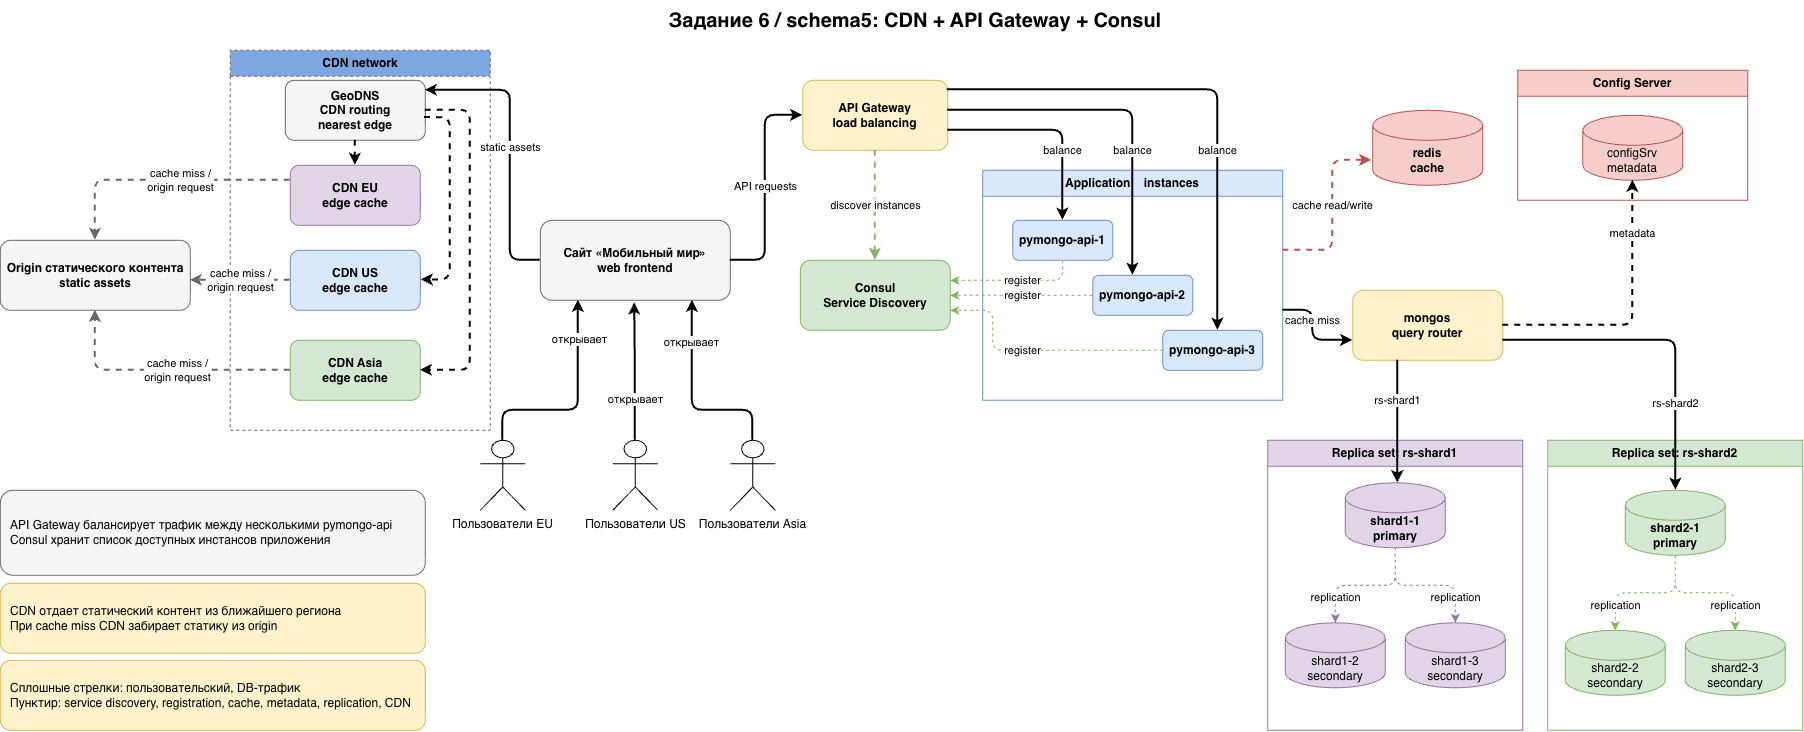

The diagram above was exported from draw.io. Its source (the exported page's mxGraphModel, read from the mxfile embedded in the PNG):
<mxGraphModel dx="933" dy="681" grid="1" gridSize="10" guides="1" tooltips="1" connect="1" arrows="1" fold="1" page="1" pageScale="1" pageWidth="1850" pageHeight="800" math="0" shadow="0">
  <root>
    <mxCell id="0" />
    <mxCell id="1" parent="0" />
    <mxCell id="cdn_network" parent="1" style="swimlane;startSize=26;whiteSpace=wrap;html=1;fillColor=#7EA6E0;strokeColor=#666666;dashed=1;fontStyle=1;collapsible=0;container=0;" value="CDN network" vertex="1">
      <mxGeometry height="380" width="260" x="240" y="90" as="geometry" />
    </mxCell>
    <mxCell id="cdn_eu" parent="cdn_network" style="rounded=1;whiteSpace=wrap;html=1;fillColor=#e1d5e7;strokeColor=#9673a6;fontStyle=1;" value="&lt;font color=&quot;#000000&quot;&gt;CDN EU&lt;br&gt;edge cache&lt;/font&gt;" vertex="1">
      <mxGeometry height="60" width="130" x="60" y="115" as="geometry" />
    </mxCell>
    <mxCell id="cdn_us" parent="cdn_network" style="rounded=1;whiteSpace=wrap;html=1;fillColor=#dae8fc;strokeColor=#6c8ebf;fontStyle=1;" value="&lt;font color=&quot;#000000&quot;&gt;CDN US&lt;br&gt;edge cache&lt;/font&gt;" vertex="1">
      <mxGeometry height="60" width="130" x="60" y="200" as="geometry" />
    </mxCell>
    <mxCell id="cdn_routing" parent="cdn_network" style="rounded=1;whiteSpace=wrap;html=1;fillColor=#f5f5f5;strokeColor=#666666;fontStyle=1;" value="&lt;font color=&quot;#000000&quot;&gt;GeoDNS&lt;br&gt;CDN routing&lt;br&gt;nearest edge&lt;/font&gt;" vertex="1">
      <mxGeometry height="60" width="140" x="55" y="30" as="geometry" />
    </mxCell>
    <mxCell id="e_routing_cdn_eu" edge="1" parent="cdn_network" source="cdn_routing" style="edgeStyle=orthogonalEdgeStyle;rounded=1;html=1;endArrow=classic;strokeWidth=2;exitX=0.5;exitY=1;exitDx=0;exitDy=0;entryX=0.5;entryY=0;entryDx=0;entryDy=0;dashed=1;" target="cdn_eu" value="">
      <mxGeometry relative="1" as="geometry" />
    </mxCell>
    <mxCell id="e_routing_cdn_us" edge="1" parent="cdn_network" source="cdn_routing" style="edgeStyle=orthogonalEdgeStyle;rounded=1;html=1;endArrow=classic;strokeWidth=2;exitX=0.995;exitY=0.622;exitDx=0;exitDy=0;exitPerimeter=0;entryX=1.008;entryY=0.493;entryDx=0;entryDy=0;entryPerimeter=0;dashed=1;" target="cdn_us" value="">
      <mxGeometry relative="1" as="geometry">
        <Array as="points">
          <mxPoint x="220.03" y="67.3" />
          <mxPoint x="220.03" y="229.6" />
        </Array>
        <mxPoint x="203.08999999999997" y="57.5" as="sourcePoint" />
        <mxPoint x="200.04000000000002" y="220" as="targetPoint" />
      </mxGeometry>
    </mxCell>
    <mxCell id="title" parent="1" style="text;html=1;strokeColor=none;fillColor=none;align=center;verticalAlign=middle;whiteSpace=wrap;rounded=0;fontStyle=1;fontSize=20;" value="Задание 6 / schema5: CDN + API Gateway + Consul" vertex="1">
      <mxGeometry height="40" width="680" x="585" y="40" as="geometry" />
    </mxCell>
    <mxCell id="gateway" parent="1" style="rounded=1;whiteSpace=wrap;html=1;fillColor=#fff2cc;strokeColor=#d6b656;fontStyle=1;" value="&lt;font color=&quot;#000000&quot;&gt;API Gateway&lt;br&gt;load balancing&lt;/font&gt;" vertex="1">
      <mxGeometry height="70" width="145" x="812.5" y="120" as="geometry" />
    </mxCell>
    <mxCell id="consul" parent="1" style="rounded=1;whiteSpace=wrap;html=1;fillColor=#d5e8d4;strokeColor=#82b366;fontStyle=1;" value="&lt;font color=&quot;#000000&quot;&gt;Consul&lt;br&gt;Service Discovery&lt;/font&gt;" vertex="1">
      <mxGeometry height="70" width="150" x="810" y="300" as="geometry" />
    </mxCell>
    <mxCell id="app_pool" parent="1" style="swimlane;startSize=26;whiteSpace=wrap;html=1;fillColor=#dae8fc;strokeColor=#6c8ebf;fontStyle=1;" value="&lt;font color=&quot;#000000&quot;&gt;Application&amp;nbsp; &amp;nbsp; instances&lt;/font&gt;" vertex="1">
      <mxGeometry height="230" width="300" x="992.5" y="210" as="geometry" />
    </mxCell>
    <mxCell id="api1" parent="app_pool" style="rounded=1;whiteSpace=wrap;html=1;fillColor=#dae8fc;strokeColor=#6c8ebf;fontStyle=1;" value="&lt;font color=&quot;#000000&quot;&gt;pymongo-api-1&lt;/font&gt;" vertex="1">
      <mxGeometry height="40" width="100" x="30" y="50" as="geometry" />
    </mxCell>
    <mxCell id="api2" parent="app_pool" style="rounded=1;whiteSpace=wrap;html=1;fillColor=#dae8fc;strokeColor=#6c8ebf;fontStyle=1;" value="&lt;font color=&quot;#000000&quot;&gt;pymongo-api-2&lt;/font&gt;" vertex="1">
      <mxGeometry height="40" width="100" x="110" y="105" as="geometry" />
    </mxCell>
    <mxCell id="api3" parent="app_pool" style="rounded=1;whiteSpace=wrap;html=1;fillColor=#dae8fc;strokeColor=#6c8ebf;fontStyle=1;" value="&lt;font color=&quot;#000000&quot;&gt;pymongo-api-3&lt;/font&gt;" vertex="1">
      <mxGeometry height="40" width="100" x="180" y="160" as="geometry" />
    </mxCell>
    <mxCell id="redis" parent="1" style="shape=cylinder3;whiteSpace=wrap;html=1;boundedLbl=1;backgroundOutline=1;size=15;fillColor=#f8cecc;strokeColor=#b85450;fontStyle=1;" value="&lt;font color=&quot;#000000&quot;&gt;redis&lt;br&gt;cache&lt;/font&gt;" vertex="1">
      <mxGeometry height="75" width="110" x="1382.5" y="150" as="geometry" />
    </mxCell>
    <mxCell id="mongos" parent="1" style="rounded=1;whiteSpace=wrap;html=1;fillColor=#fff2cc;strokeColor=#d6b656;fontStyle=1;" value="&lt;font color=&quot;#000000&quot;&gt;mongos&lt;br&gt;query router&lt;/font&gt;" vertex="1">
      <mxGeometry height="70" width="150" x="1362.5" y="330" as="geometry" />
    </mxCell>
    <mxCell id="cfg_group" parent="1" style="swimlane;startSize=26;whiteSpace=wrap;html=1;fillColor=#f8cecc;strokeColor=#b85450;fontStyle=1;" value="&lt;font color=&quot;#000000&quot;&gt;Config Server&lt;/font&gt;" vertex="1">
      <mxGeometry height="130" width="230" x="1527.5" y="110" as="geometry" />
    </mxCell>
    <mxCell id="configsrv" parent="cfg_group" style="shape=cylinder3;whiteSpace=wrap;html=1;boundedLbl=1;backgroundOutline=1;size=15;fillColor=#f8cecc;strokeColor=#b85450;" value="&lt;font color=&quot;#000000&quot;&gt;configSrv&lt;br&gt;metadata&lt;/font&gt;" vertex="1">
      <mxGeometry height="65" width="100" x="65" y="45" as="geometry" />
    </mxCell>
    <mxCell id="rs1" parent="1" style="swimlane;startSize=26;whiteSpace=wrap;html=1;fillColor=#e1d5e7;strokeColor=#9673a6;fontStyle=1;" value="&lt;font color=&quot;#000000&quot;&gt;Replica set: rs-shard1&lt;/font&gt;" vertex="1">
      <mxGeometry height="290" width="255" x="1277.5" y="480" as="geometry" />
    </mxCell>
    <mxCell id="shard1_1" parent="rs1" style="shape=cylinder3;whiteSpace=wrap;html=1;boundedLbl=1;backgroundOutline=1;size=15;fillColor=#e1d5e7;strokeColor=#9673a6;fontStyle=1;" value="&lt;font color=&quot;#000000&quot;&gt;shard1-1&lt;br&gt;primary&lt;/font&gt;" vertex="1">
      <mxGeometry height="65" width="100" x="77.5" y="42.5" as="geometry" />
    </mxCell>
    <mxCell id="shard1_2" parent="rs1" style="shape=cylinder3;whiteSpace=wrap;html=1;boundedLbl=1;backgroundOutline=1;size=15;fillColor=#e1d5e7;strokeColor=#9673a6;" value="&lt;font color=&quot;#000000&quot;&gt;shard1-2&lt;br&gt;secondary&lt;/font&gt;" vertex="1">
      <mxGeometry height="65" width="100" x="17.5" y="182.5" as="geometry" />
    </mxCell>
    <mxCell id="shard1_3" parent="rs1" style="shape=cylinder3;whiteSpace=wrap;html=1;boundedLbl=1;backgroundOutline=1;size=15;fillColor=#e1d5e7;strokeColor=#9673a6;" value="&lt;font color=&quot;#000000&quot;&gt;shard1-3&lt;br&gt;secondary&lt;/font&gt;" vertex="1">
      <mxGeometry height="65" width="100" x="137.5" y="182.5" as="geometry" />
    </mxCell>
    <mxCell id="rs2" parent="1" style="swimlane;startSize=26;whiteSpace=wrap;html=1;fillColor=#d5e8d4;strokeColor=#82b366;fontStyle=1;" value="&lt;font color=&quot;#000000&quot;&gt;Replica set: rs-shard2&lt;/font&gt;" vertex="1">
      <mxGeometry height="290" width="255" x="1557.5" y="480" as="geometry" />
    </mxCell>
    <mxCell id="shard2_1" parent="rs2" style="shape=cylinder3;whiteSpace=wrap;html=1;boundedLbl=1;backgroundOutline=1;size=15;fillColor=#d5e8d4;strokeColor=#82b366;fontStyle=1;" value="&lt;font color=&quot;#000000&quot;&gt;shard2-1&lt;br&gt;primary&lt;/font&gt;" vertex="1">
      <mxGeometry height="65" width="100" x="77.5" y="50" as="geometry" />
    </mxCell>
    <mxCell id="shard2_2" parent="rs2" style="shape=cylinder3;whiteSpace=wrap;html=1;boundedLbl=1;backgroundOutline=1;size=15;fillColor=#d5e8d4;strokeColor=#82b366;" value="&lt;font color=&quot;#000000&quot;&gt;shard2-2&lt;br&gt;secondary&lt;/font&gt;" vertex="1">
      <mxGeometry height="65" width="100" x="17.5" y="190" as="geometry" />
    </mxCell>
    <mxCell id="shard2_3" parent="rs2" style="shape=cylinder3;whiteSpace=wrap;html=1;boundedLbl=1;backgroundOutline=1;size=15;fillColor=#d5e8d4;strokeColor=#82b366;" value="&lt;font color=&quot;#000000&quot;&gt;shard2-3&lt;br&gt;secondary&lt;/font&gt;" vertex="1">
      <mxGeometry height="65" width="100" x="137.5" y="190" as="geometry" />
    </mxCell>
    <mxCell id="note" parent="1" style="rounded=1;whiteSpace=wrap;html=1;fillColor=#f5f5f5;strokeColor=#666666;align=left;spacing=10;" value="&lt;font color=&quot;#000000&quot;&gt;API Gateway балансирует трафик между несколькими pymongo-api&lt;br&gt;Consul хранит список доступных инстансов приложения&lt;/font&gt;" vertex="1">
      <mxGeometry height="85" width="425" x="10" y="530" as="geometry" />
    </mxCell>
    <mxCell id="legend" parent="1" style="rounded=1;whiteSpace=wrap;html=1;fillColor=#fff2cc;strokeColor=#d6b656;align=left;spacing=10;" value="&lt;font color=&quot;#000000&quot;&gt;Сплошные стрелки: пользовательский, DB-трафик&lt;br&gt;Пунктир: service discovery, registration, cache, metadata, replication, CDN&lt;/font&gt;" vertex="1">
      <mxGeometry height="70" width="425" x="10" y="700" as="geometry" />
    </mxCell>
    <mxCell id="cdn_origin" parent="1" style="rounded=1;whiteSpace=wrap;html=1;fillColor=#f5f5f5;strokeColor=#666666;fontStyle=1;" value="&lt;font color=&quot;#000000&quot;&gt;Origin статического контента&lt;br&gt;static assets&lt;/font&gt;" vertex="1">
      <mxGeometry height="70" width="190" x="10" y="280" as="geometry" />
    </mxCell>
    <mxCell id="cdn_users_eu" parent="1" style="shape=umlActor;verticalLabelPosition=bottom;verticalAlign=top;html=1;outlineConnect=0;" value="Пользователи EU" vertex="1">
      <mxGeometry height="70" width="45" x="490" y="480" as="geometry" />
    </mxCell>
    <mxCell id="cdn_users_us" parent="1" style="shape=umlActor;verticalLabelPosition=bottom;verticalAlign=top;html=1;outlineConnect=0;" value="Пользователи US" vertex="1">
      <mxGeometry height="70" width="45" x="622.5" y="480" as="geometry" />
    </mxCell>
    <mxCell id="cdn_users_asia" parent="1" style="shape=umlActor;verticalLabelPosition=bottom;verticalAlign=top;html=1;outlineConnect=0;" value="Пользователи Asia" vertex="1">
      <mxGeometry height="70" width="45" x="740" y="480" as="geometry" />
    </mxCell>
    <mxCell id="cdn_asia" parent="1" style="rounded=1;whiteSpace=wrap;html=1;fillColor=#d5e8d4;strokeColor=#82b366;fontStyle=1;" value="&lt;font color=&quot;#000000&quot;&gt;CDN Asia&lt;br&gt;edge cache&lt;/font&gt;" vertex="1">
      <mxGeometry height="60" width="130" x="300" y="380" as="geometry" />
    </mxCell>
    <mxCell id="cdn_note" parent="1" style="rounded=1;whiteSpace=wrap;html=1;fillColor=#fff2cc;strokeColor=#d6b656;align=left;spacing=10;" value="&lt;font color=&quot;#000000&quot;&gt;CDN отдает статический контент из ближайшего региона&lt;br&gt;При cache miss CDN забирает статику из origin&lt;/font&gt;" vertex="1">
      <mxGeometry height="70" width="425" x="10" y="623" as="geometry" />
    </mxCell>
    <mxCell id="e_gateway_api1" edge="1" parent="1" style="edgeStyle=orthogonalEdgeStyle;rounded=1;html=1;endArrow=classic;strokeWidth=2;entryX=0.5;entryY=0;entryDx=0;entryDy=0;" target="api1" value="balance">
      <mxGeometry relative="1" x="0.3172" as="geometry">
        <mxPoint as="offset" />
        <mxPoint x="957.5" y="170" as="sourcePoint" />
        <mxPoint x="1052.5" y="275" as="targetPoint" />
      </mxGeometry>
    </mxCell>
    <mxCell id="e_gateway_api2" edge="1" parent="1" source="gateway" style="edgeStyle=orthogonalEdgeStyle;rounded=1;html=1;endArrow=classic;strokeWidth=2;" target="api2" value="balance">
      <mxGeometry relative="1" x="0.2857" as="geometry">
        <mxPoint as="offset" />
        <Array as="points">
          <mxPoint x="1142.53" y="150.02999999999997" />
        </Array>
      </mxGeometry>
    </mxCell>
    <mxCell id="e_gateway_api3" edge="1" parent="1" source="gateway" style="edgeStyle=orthogonalEdgeStyle;rounded=1;html=1;endArrow=classic;strokeWidth=2;exitX=0.997;exitY=0.136;exitDx=0;exitDy=0;exitPerimeter=0;" value="balance">
      <mxGeometry relative="1" x="0.2954" as="geometry">
        <mxPoint as="offset" />
        <Array as="points">
          <mxPoint x="1227.5" y="129.5" />
        </Array>
        <mxPoint x="962.5" y="130.01" as="sourcePoint" />
        <mxPoint x="1227.5" y="370" as="targetPoint" />
      </mxGeometry>
    </mxCell>
    <mxCell id="e_api1_consul" edge="1" parent="1" source="api1" style="edgeStyle=orthogonalEdgeStyle;rounded=1;html=1;endArrow=classic;strokeWidth=1;dashed=1;strokeColor=#82b366;" target="consul" value="register">
      <mxGeometry relative="1" x="-0.0942" as="geometry">
        <mxPoint as="offset" />
        <Array as="points">
          <mxPoint x="1072.5" y="320" />
        </Array>
      </mxGeometry>
    </mxCell>
    <mxCell id="e_api3_consul" edge="1" parent="1" source="api3" style="edgeStyle=orthogonalEdgeStyle;rounded=1;html=1;endArrow=classic;strokeWidth=1;dashed=1;strokeColor=#82b366;" target="consul" value="register">
      <mxGeometry relative="1" x="0.1089" as="geometry">
        <mxPoint as="offset" />
        <Array as="points">
          <mxPoint x="1002.5" y="390" />
          <mxPoint x="1002.5" y="350" />
        </Array>
      </mxGeometry>
    </mxCell>
    <mxCell id="e_gateway_consul" edge="1" parent="1" source="gateway" style="edgeStyle=orthogonalEdgeStyle;rounded=1;html=1;endArrow=classic;strokeWidth=2;dashed=1;strokeColor=#82b366;" target="consul" value="discover instances">
      <mxGeometry relative="1" as="geometry" />
    </mxCell>
    <mxCell id="e_apps_redis" edge="1" parent="1" style="edgeStyle=orthogonalEdgeStyle;rounded=1;html=1;endArrow=classic;strokeWidth=2;dashed=1;strokeColor=#b85450;entryX=-0.011;entryY=0.667;entryDx=0;entryDy=0;entryPerimeter=0;" target="redis" value="cache read/write">
      <mxGeometry relative="1" x="0.0594" as="geometry">
        <mxPoint as="offset" />
        <Array as="points">
          <mxPoint x="1342.5" y="290" />
          <mxPoint x="1342.5" y="200.03999999999996" />
        </Array>
        <mxPoint x="1292.5" y="290" as="sourcePoint" />
        <mxPoint x="1372.5" y="200" as="targetPoint" />
      </mxGeometry>
    </mxCell>
    <mxCell id="e_apps_mongos" edge="1" parent="1" style="edgeStyle=orthogonalEdgeStyle;rounded=1;html=1;endArrow=classic;strokeWidth=2;" value="cache miss">
      <mxGeometry relative="1" x="-0.1996" as="geometry">
        <mxPoint as="offset" />
        <Array as="points">
          <mxPoint x="1322.5" y="350" />
          <mxPoint x="1322.5" y="380" />
        </Array>
        <mxPoint x="1292.5" y="350" as="sourcePoint" />
        <mxPoint x="1362.5" y="379.9999999999999" as="targetPoint" />
      </mxGeometry>
    </mxCell>
    <mxCell id="e_mongos_config" edge="1" parent="1" source="mongos" style="edgeStyle=orthogonalEdgeStyle;rounded=1;html=1;endArrow=classic;strokeWidth=2;dashed=1;" target="configsrv" value="metadata">
      <mxGeometry relative="1" x="0.6111" as="geometry">
        <mxPoint as="offset" />
      </mxGeometry>
    </mxCell>
    <mxCell id="e_mongos_rs1" edge="1" parent="1" source="mongos" style="edgeStyle=orthogonalEdgeStyle;rounded=1;html=1;endArrow=classic;strokeWidth=2;" target="shard1_1" value="rs-shard1">
      <mxGeometry relative="1" x="-0.3469" as="geometry">
        <mxPoint as="offset" />
        <Array as="points">
          <mxPoint x="1407.5" y="460" />
          <mxPoint x="1407.5" y="460" />
        </Array>
      </mxGeometry>
    </mxCell>
    <mxCell id="e_mongos_rs2" edge="1" parent="1" source="mongos" style="edgeStyle=orthogonalEdgeStyle;rounded=1;html=1;endArrow=classic;strokeWidth=2;" target="shard2_1" value="rs-shard2">
      <mxGeometry relative="1" x="0.4595" as="geometry">
        <mxPoint as="offset" />
        <Array as="points">
          <mxPoint x="1685.5" y="380" />
        </Array>
      </mxGeometry>
    </mxCell>
    <mxCell id="e_s1_rep1" edge="1" parent="1" source="shard1_1" style="edgeStyle=orthogonalEdgeStyle;rounded=1;html=1;endArrow=classic;strokeWidth=1;dashed=1;strokeColor=#9673a6;" target="shard1_2" value="replication">
      <mxGeometry relative="1" x="0.6296" as="geometry">
        <mxPoint as="offset" />
      </mxGeometry>
    </mxCell>
    <mxCell id="e_s1_rep2" edge="1" parent="1" source="shard1_1" style="edgeStyle=orthogonalEdgeStyle;rounded=1;html=1;endArrow=classic;strokeWidth=1;dashed=1;strokeColor=#9673a6;" target="shard1_3" value="replication">
      <mxGeometry relative="1" x="0.6296" as="geometry">
        <mxPoint as="offset" />
      </mxGeometry>
    </mxCell>
    <mxCell id="e_s2_rep1" edge="1" parent="1" source="shard2_1" style="edgeStyle=orthogonalEdgeStyle;rounded=1;html=1;endArrow=classic;strokeWidth=1;dashed=1;strokeColor=#82b366;" target="shard2_2" value="replication">
      <mxGeometry relative="1" x="0.6296" as="geometry">
        <mxPoint as="offset" />
      </mxGeometry>
    </mxCell>
    <mxCell id="e_s2_rep2" edge="1" parent="1" source="shard2_1" style="edgeStyle=orthogonalEdgeStyle;rounded=1;html=1;endArrow=classic;strokeWidth=1;dashed=1;strokeColor=#82b366;" target="shard2_3" value="replication">
      <mxGeometry relative="1" x="0.6296" as="geometry">
        <mxPoint as="offset" />
      </mxGeometry>
    </mxCell>
    <mxCell id="e_api2_consul" edge="1" parent="1" source="api2" style="edgeStyle=orthogonalEdgeStyle;rounded=1;html=1;endArrow=classic;strokeWidth=1;dashed=1;strokeColor=#82b366;exitX=0;exitY=0.5;exitDx=0;exitDy=0;entryX=1;entryY=0.5;entryDx=0;entryDy=0;" target="consul" value="register">
      <mxGeometry relative="1" x="-0.0175" as="geometry">
        <mxPoint as="offset" />
        <Array as="points" />
        <mxPoint x="1162.5" y="334.80999999999995" as="sourcePoint" />
        <mxPoint x="970" y="334.80999999999995" as="targetPoint" />
      </mxGeometry>
    </mxCell>
    <mxCell id="shop_site" parent="1" style="rounded=1;whiteSpace=wrap;html=1;fillColor=#f5f5f5;strokeColor=#666666;fontStyle=1;" value="&lt;font color=&quot;#000000&quot;&gt;Сайт «Мобильный мир»&lt;br&gt;web frontend&lt;/font&gt;" vertex="1">
      <mxGeometry height="80" width="190" x="550" y="260" as="geometry" />
    </mxCell>
    <mxCell id="e_user_eu_site" edge="1" parent="1" source="cdn_users_eu" style="edgeStyle=orthogonalEdgeStyle;rounded=1;html=1;endArrow=classic;strokeWidth=2;exitX=0.5;exitY=0;exitDx=0;exitDy=0;entryX=0.2;entryY=1;entryDx=0;entryDy=0;" target="shop_site" value="">
      <mxGeometry relative="1" as="geometry">
        <Array as="points">
          <mxPoint x="512.5" y="450" />
          <mxPoint x="588" y="450" />
        </Array>
      </mxGeometry>
    </mxCell>
    <mxCell id="SfJ26zNo9SKFfa3HRlwo-3" connectable="0" parent="e_user_eu_site" style="edgeLabel;html=1;align=center;verticalAlign=middle;resizable=0;points=[];" value="открывает" vertex="1">
      <mxGeometry relative="1" x="0.6369" y="-1" as="geometry">
        <mxPoint as="offset" />
      </mxGeometry>
    </mxCell>
    <mxCell id="e_user_us_site" edge="1" parent="1" source="cdn_users_us" style="edgeStyle=orthogonalEdgeStyle;rounded=1;html=1;endArrow=classic;strokeWidth=2;entryX=0.497;entryY=1.032;entryDx=0;entryDy=0;entryPerimeter=0;" target="shop_site" value="открывает">
      <mxGeometry relative="1" x="-0.4122" as="geometry">
        <mxPoint as="offset" />
        <Array as="points" />
        <mxPoint x="644.91" y="450" as="sourcePoint" />
        <mxPoint x="644.91" y="360" as="targetPoint" />
      </mxGeometry>
    </mxCell>
    <mxCell id="e_user_asia_site" edge="1" parent="1" source="cdn_users_asia" style="edgeStyle=orthogonalEdgeStyle;rounded=1;html=1;endArrow=classic;strokeWidth=2;exitX=0.5;exitY=0;exitDx=0;exitDy=0;entryX=0.8;entryY=1;entryDx=0;entryDy=0;" target="shop_site" value="">
      <mxGeometry relative="1" as="geometry">
        <Array as="points">
          <mxPoint x="762.5" y="450" />
          <mxPoint x="702" y="450" />
        </Array>
      </mxGeometry>
    </mxCell>
    <mxCell id="SfJ26zNo9SKFfa3HRlwo-4" connectable="0" parent="e_user_asia_site" style="edgeLabel;html=1;align=center;verticalAlign=middle;resizable=0;points=[];" value="открывает" vertex="1">
      <mxGeometry relative="1" x="0.5896" y="1" as="geometry">
        <mxPoint as="offset" />
      </mxGeometry>
    </mxCell>
    <mxCell id="e_site_gateway" edge="1" parent="1" source="shop_site" style="edgeStyle=orthogonalEdgeStyle;rounded=1;html=1;endArrow=classic;strokeWidth=2;exitX=1;exitY=0.5;exitDx=0;exitDy=0;entryX=0;entryY=0.5;entryDx=0;entryDy=0;" target="gateway" value="API requests">
      <mxGeometry relative="1" as="geometry">
        <Array as="points">
          <mxPoint x="775" y="300" />
          <mxPoint x="775" y="155" />
        </Array>
      </mxGeometry>
    </mxCell>
    <mxCell id="e_site_cdn_routing" edge="1" parent="1" source="shop_site" style="edgeStyle=orthogonalEdgeStyle;rounded=1;html=1;endArrow=classic;strokeWidth=2;exitX=0;exitY=0.5;exitDx=0;exitDy=0;entryX=1;entryY=0.5;entryDx=0;entryDy=0;" value="static assets">
      <mxGeometry relative="1" as="geometry">
        <Array as="points">
          <mxPoint x="520.04" y="300.01" />
          <mxPoint x="520.04" y="130.01" />
        </Array>
        <mxPoint x="550" y="266" as="sourcePoint" />
        <mxPoint x="435" y="130" as="targetPoint" />
      </mxGeometry>
    </mxCell>
    <mxCell id="e_routing_cdn_asia" edge="1" parent="1" source="cdn_routing" style="edgeStyle=orthogonalEdgeStyle;rounded=1;html=1;endArrow=classic;strokeWidth=2;exitX=1;exitY=0.5;exitDx=0;exitDy=0;entryX=1;entryY=0.5;entryDx=0;entryDy=0;dashed=1;" target="cdn_asia" value="">
      <mxGeometry relative="1" as="geometry">
        <Array as="points">
          <mxPoint x="480.03" y="150" />
          <mxPoint x="480.03" y="410" />
        </Array>
      </mxGeometry>
    </mxCell>
    <mxCell id="e_cdn_eu_origin" edge="1" parent="1" source="cdn_eu" style="edgeStyle=orthogonalEdgeStyle;rounded=1;html=1;endArrow=classic;strokeWidth=2;dashed=1;strokeColor=#666666;exitX=0;exitY=0.25;exitDx=0;exitDy=0;entryX=0.5;entryY=0;entryDx=0;entryDy=0;" target="cdn_origin" value="cache miss /&lt;div&gt;origin request&lt;/div&gt;">
      <mxGeometry relative="1" x="-0.1373" as="geometry">
        <mxPoint as="offset" />
        <Array as="points">
          <mxPoint x="105.02" y="220.02" />
        </Array>
      </mxGeometry>
    </mxCell>
    <mxCell id="e_cdn_us_origin" edge="1" parent="1" source="cdn_us" style="edgeStyle=orthogonalEdgeStyle;rounded=1;html=1;endArrow=classic;strokeWidth=2;dashed=1;strokeColor=#666666;exitX=0;exitY=0.5;exitDx=0;exitDy=0;" value="cache miss /&lt;div&gt;origin request&lt;/div&gt;">
      <mxGeometry relative="1" as="geometry">
        <mxPoint as="offset" />
        <Array as="points">
          <mxPoint x="200" y="320" />
        </Array>
        <mxPoint x="200" y="320" as="targetPoint" />
      </mxGeometry>
    </mxCell>
    <mxCell id="e_cdn_asia_origin" edge="1" parent="1" source="cdn_asia" style="edgeStyle=orthogonalEdgeStyle;rounded=1;html=1;endArrow=classic;strokeWidth=2;dashed=1;strokeColor=#666666;exitX=0;exitY=0.5;exitDx=0;exitDy=0;entryX=0.5;entryY=1;entryDx=0;entryDy=0;" target="cdn_origin" value="cache miss /&lt;div&gt;origin request&lt;/div&gt;">
      <mxGeometry relative="1" x="-0.1186" as="geometry">
        <mxPoint as="offset" />
        <Array as="points">
          <mxPoint x="220" y="410" />
          <mxPoint x="110" y="410" />
        </Array>
      </mxGeometry>
    </mxCell>
  </root>
</mxGraphModel>